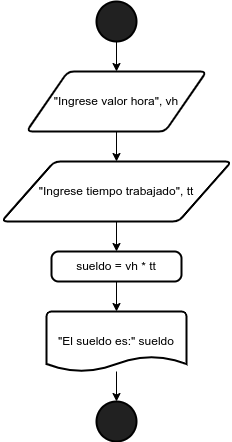

The diagram above was exported from draw.io. Its source (the exported page's mxGraphModel, read from the mxfile embedded in the PNG):
<mxGraphModel dx="385" dy="694" grid="1" gridSize="10" guides="1" tooltips="1" connect="1" arrows="1" fold="1" page="1" pageScale="1" pageWidth="827" pageHeight="1169" math="0" shadow="0">
  <root>
    <mxCell id="0" />
    <mxCell id="1" parent="0" />
    <mxCell id="EHmnxGg1aAUWMQzzoWTW-4" value="" style="edgeStyle=orthogonalEdgeStyle;rounded=0;orthogonalLoop=1;jettySize=auto;html=1;" edge="1" parent="1" source="EHmnxGg1aAUWMQzzoWTW-1" target="EHmnxGg1aAUWMQzzoWTW-2">
      <mxGeometry relative="1" as="geometry" />
    </mxCell>
    <mxCell id="EHmnxGg1aAUWMQzzoWTW-1" value="" style="strokeWidth=2;html=1;shape=mxgraph.flowchart.start_2;whiteSpace=wrap;fillColor=#212121;" vertex="1" parent="1">
      <mxGeometry x="430" y="10" width="40" height="40" as="geometry" />
    </mxCell>
    <mxCell id="EHmnxGg1aAUWMQzzoWTW-5" value="" style="edgeStyle=orthogonalEdgeStyle;rounded=0;orthogonalLoop=1;jettySize=auto;html=1;" edge="1" parent="1" source="EHmnxGg1aAUWMQzzoWTW-2" target="EHmnxGg1aAUWMQzzoWTW-3">
      <mxGeometry relative="1" as="geometry" />
    </mxCell>
    <mxCell id="EHmnxGg1aAUWMQzzoWTW-2" value="&quot;Ingrese valor hora&quot;, vh" style="shape=parallelogram;html=1;strokeWidth=2;perimeter=parallelogramPerimeter;whiteSpace=wrap;rounded=1;arcSize=12;size=0.23;" vertex="1" parent="1">
      <mxGeometry x="360" y="80" width="180" height="60" as="geometry" />
    </mxCell>
    <mxCell id="EHmnxGg1aAUWMQzzoWTW-8" value="" style="edgeStyle=orthogonalEdgeStyle;rounded=0;orthogonalLoop=1;jettySize=auto;html=1;" edge="1" parent="1" source="EHmnxGg1aAUWMQzzoWTW-3" target="EHmnxGg1aAUWMQzzoWTW-6">
      <mxGeometry relative="1" as="geometry" />
    </mxCell>
    <mxCell id="EHmnxGg1aAUWMQzzoWTW-3" value="&quot;Ingrese tiempo trabajado&quot;, tt" style="shape=parallelogram;html=1;strokeWidth=2;perimeter=parallelogramPerimeter;whiteSpace=wrap;rounded=1;arcSize=12;size=0.23;" vertex="1" parent="1">
      <mxGeometry x="335" y="170" width="230" height="60" as="geometry" />
    </mxCell>
    <mxCell id="EHmnxGg1aAUWMQzzoWTW-11" value="" style="edgeStyle=orthogonalEdgeStyle;rounded=0;orthogonalLoop=1;jettySize=auto;html=1;" edge="1" parent="1" source="EHmnxGg1aAUWMQzzoWTW-6" target="EHmnxGg1aAUWMQzzoWTW-9">
      <mxGeometry relative="1" as="geometry" />
    </mxCell>
    <mxCell id="EHmnxGg1aAUWMQzzoWTW-6" value="sueldo = vh * tt" style="rounded=1;whiteSpace=wrap;html=1;absoluteArcSize=1;arcSize=14;strokeWidth=2;" vertex="1" parent="1">
      <mxGeometry x="385" y="260" width="130" height="30" as="geometry" />
    </mxCell>
    <mxCell id="EHmnxGg1aAUWMQzzoWTW-12" value="" style="edgeStyle=orthogonalEdgeStyle;rounded=0;orthogonalLoop=1;jettySize=auto;html=1;" edge="1" parent="1" source="EHmnxGg1aAUWMQzzoWTW-9" target="EHmnxGg1aAUWMQzzoWTW-10">
      <mxGeometry relative="1" as="geometry" />
    </mxCell>
    <mxCell id="EHmnxGg1aAUWMQzzoWTW-9" value="&quot;El sueldo es:&quot; sueldo" style="strokeWidth=2;html=1;shape=mxgraph.flowchart.document2;whiteSpace=wrap;size=0.25;" vertex="1" parent="1">
      <mxGeometry x="380" y="320" width="140" height="60" as="geometry" />
    </mxCell>
    <mxCell id="EHmnxGg1aAUWMQzzoWTW-10" value="" style="strokeWidth=2;html=1;shape=mxgraph.flowchart.start_2;whiteSpace=wrap;fillColor=#212121;" vertex="1" parent="1">
      <mxGeometry x="430" y="410" width="40" height="40" as="geometry" />
    </mxCell>
  </root>
</mxGraphModel>